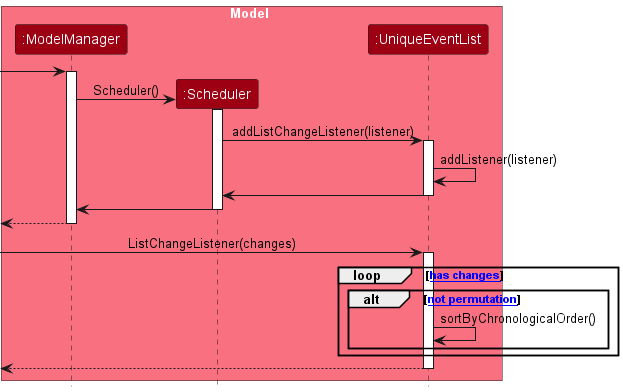

The diagram above was rendered by PlantUML. Its source (embedded in the PNG):
@startuml
!include style.puml

box Model MODEL_COLOR_T1
participant ":ModelManager" as modelManager MODEL_COLOR
participant ":Scheduler" as scheduler MODEL_COLOR
participant ":UniqueEventList" as uniqueEventList MODEL_COLOR
end box

[-> modelManager
activate modelManager

create scheduler
modelManager -> scheduler : Scheduler()
activate scheduler

scheduler -> uniqueEventList : addListChangeListener(listener)
activate uniqueEventList

uniqueEventList -> uniqueEventList : addListener(listener)

uniqueEventList -> scheduler
deactivate uniqueEventList

scheduler -> modelManager
deactivate scheduler

[<--modelManager
deactivate modelManager

[-> uniqueEventList : ListChangeListener(changes)
activate uniqueEventList

    loop [["has changes"]]
        alt [["not permutation"]]
            uniqueEventList -> uniqueEventList : sortByChronologicalOrder()
        end
    end

[<--uniqueEventList
deactivate uniqueEventList

@enduml